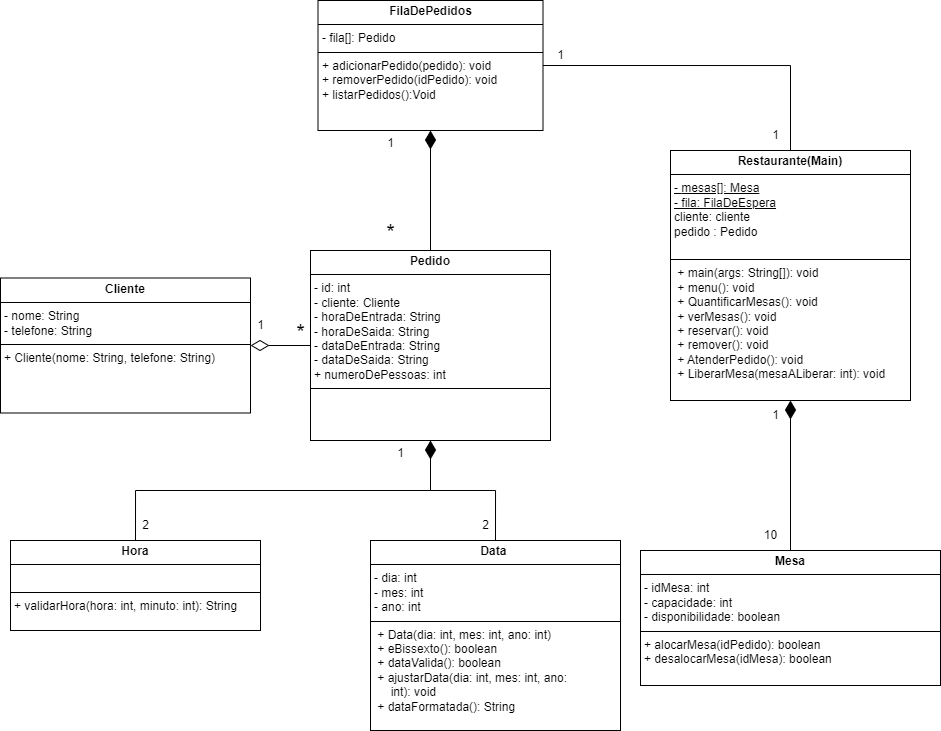

The diagram above was exported from draw.io. Its source (the exported page's mxGraphModel, read from the mxfile embedded in the PNG):
<mxGraphModel dx="1430" dy="1950" grid="1" gridSize="10" guides="1" tooltips="1" connect="1" arrows="1" fold="1" page="1" pageScale="1" pageWidth="827" pageHeight="1169" math="0" shadow="0">
  <root>
    <mxCell id="0" />
    <mxCell id="1" parent="0" />
    <mxCell id="tPStZQl33o3WaQvpS89h-6" style="edgeStyle=orthogonalEdgeStyle;rounded=0;orthogonalLoop=1;jettySize=auto;html=1;exitX=0.5;exitY=1;exitDx=0;exitDy=0;endArrow=none;endFill=0;endSize=6;startArrow=diamondThin;startFill=1;startSize=16;" parent="1" source="aFA-jPlB6jiSkzTgARt8-2" target="aFA-jPlB6jiSkzTgARt8-3" edge="1">
      <mxGeometry relative="1" as="geometry" />
    </mxCell>
    <mxCell id="aFA-jPlB6jiSkzTgARt8-2" value="&lt;p style=&quot;margin:0px;margin-top:4px;text-align:center;&quot;&gt;&lt;b&gt;Restaurante(Main)&lt;/b&gt;&lt;/p&gt;&lt;hr size=&quot;1&quot; style=&quot;border-style:solid;&quot;&gt;&lt;p style=&quot;margin:0px;margin-left:4px;&quot;&gt;&lt;u&gt;- &lt;span style=&quot;text-wrap: nowrap; background-color: initial;&quot;&gt;mesas[]: Mesa&lt;/span&gt;&lt;/u&gt;&lt;/p&gt;&lt;p style=&quot;margin:0px;margin-left:4px;&quot;&gt;&lt;span style=&quot;text-wrap: nowrap;&quot;&gt;&lt;u&gt;- fila: FilaDeEspera&lt;/u&gt;&lt;/span&gt;&lt;br&gt;&lt;/p&gt;&lt;p style=&quot;margin:0px;margin-left:4px;&quot;&gt;&lt;span style=&quot;text-wrap: nowrap;&quot;&gt;cliente: cliente&lt;/span&gt;&lt;/p&gt;&lt;p style=&quot;margin:0px;margin-left:4px;&quot;&gt;&lt;span style=&quot;text-wrap: nowrap;&quot;&gt;pedido : Pedido&lt;/span&gt;&lt;/p&gt;&lt;p style=&quot;margin:0px;margin-left:4px;&quot;&gt;&lt;span style=&quot;background-color: initial; color: rgba(0, 0, 0, 0); font-family: monospace; font-size: 0px; text-wrap: nowrap;&quot;&gt;&lt;br&gt;&lt;/span&gt;&lt;/p&gt;&lt;hr style=&quot;border-style: solid;&quot; size=&quot;1&quot;&gt;&lt;p style=&quot;margin: 0px 0px 0px 4px;&quot;&gt;&amp;nbsp;+ main(args: String[]): void&amp;nbsp; &amp;nbsp; &amp;nbsp; &amp;nbsp; &amp;nbsp; &amp;nbsp; &amp;nbsp;&lt;/p&gt;&lt;p style=&quot;margin: 0px 0px 0px 4px;&quot;&gt;&amp;nbsp;+ menu(): void&amp;nbsp; &amp;nbsp; &amp;nbsp; &amp;nbsp; &amp;nbsp; &amp;nbsp; &amp;nbsp; &amp;nbsp; &amp;nbsp; &amp;nbsp; &amp;nbsp; &amp;nbsp; &amp;nbsp; &amp;nbsp;&lt;/p&gt;&lt;p style=&quot;margin: 0px 0px 0px 4px;&quot;&gt;&amp;nbsp;+ QuantificarMesas(): void&amp;nbsp; &amp;nbsp; &amp;nbsp; &amp;nbsp; &amp;nbsp; &amp;nbsp; &amp;nbsp; &amp;nbsp;&lt;/p&gt;&lt;p style=&quot;margin: 0px 0px 0px 4px;&quot;&gt;&amp;nbsp;+ verMesas(): void&amp;nbsp; &amp;nbsp; &amp;nbsp; &amp;nbsp; &amp;nbsp; &amp;nbsp; &amp;nbsp; &amp;nbsp; &amp;nbsp; &amp;nbsp; &amp;nbsp; &amp;nbsp;&lt;/p&gt;&lt;p style=&quot;margin: 0px 0px 0px 4px;&quot;&gt;&amp;nbsp;+ reservar(): void&amp;nbsp; &amp;nbsp; &amp;nbsp; &amp;nbsp; &amp;nbsp; &amp;nbsp; &amp;nbsp; &amp;nbsp; &amp;nbsp; &amp;nbsp; &amp;nbsp; &amp;nbsp;&lt;/p&gt;&lt;p style=&quot;margin: 0px 0px 0px 4px;&quot;&gt;&amp;nbsp;+ remover(): void&amp;nbsp; &amp;nbsp; &amp;nbsp; &amp;nbsp; &amp;nbsp; &amp;nbsp; &amp;nbsp; &amp;nbsp; &amp;nbsp; &amp;nbsp; &amp;nbsp; &amp;nbsp;&amp;nbsp;&lt;/p&gt;&lt;p style=&quot;margin: 0px 0px 0px 4px;&quot;&gt;&amp;nbsp;+ AtenderPedido(): void&amp;nbsp; &amp;nbsp; &amp;nbsp; &amp;nbsp; &amp;nbsp; &amp;nbsp; &amp;nbsp; &amp;nbsp; &amp;nbsp;&amp;nbsp;&lt;/p&gt;&lt;p style=&quot;margin: 0px 0px 0px 4px;&quot;&gt;&amp;nbsp;+ LiberarMesa(mesaALiberar: int): void&amp;nbsp;&lt;/p&gt;&lt;p style=&quot;margin:0px;margin-left:4px;&quot;&gt;&lt;span style=&quot;background-color: initial; color: rgba(0, 0, 0, 0); font-family: monospace; font-size: 0px; text-wrap: nowrap;&quot;&gt;&lt;br&gt;&lt;/span&gt;&lt;/p&gt;&lt;p style=&quot;margin:0px;margin-left:4px;&quot;&gt;&lt;span style=&quot;background-color: initial; color: rgba(0, 0, 0, 0); font-family: monospace; font-size: 0px; text-wrap: nowrap;&quot;&gt;&lt;br&gt;&lt;/span&gt;&lt;/p&gt;&lt;p style=&quot;margin:0px;margin-left:4px;&quot;&gt;&lt;span style=&quot;background-color: initial; color: rgba(0, 0, 0, 0); font-family: monospace; font-size: 0px; text-wrap: nowrap;&quot;&gt;&lt;br&gt;&lt;/span&gt;&lt;/p&gt;" style="verticalAlign=top;align=left;overflow=fill;html=1;whiteSpace=wrap;" parent="1" vertex="1">
      <mxGeometry x="760" y="-50" width="240" height="250" as="geometry" />
    </mxCell>
    <mxCell id="aFA-jPlB6jiSkzTgARt8-3" value="&lt;p style=&quot;margin:0px;margin-top:4px;text-align:center;&quot;&gt;&lt;b&gt;Mesa&lt;/b&gt;&lt;/p&gt;&lt;hr size=&quot;1&quot; style=&quot;border-style:solid;&quot;&gt;&lt;p style=&quot;margin:0px;margin-left:4px;&quot;&gt;- idMesa: int&lt;/p&gt;&lt;p style=&quot;margin:0px;margin-left:4px;&quot;&gt;- capacidade: int&lt;/p&gt;&lt;p style=&quot;margin:0px;margin-left:4px;&quot;&gt;- disponibilidade: boolean&lt;/p&gt;&lt;hr size=&quot;1&quot; style=&quot;border-style:solid;&quot;&gt;&lt;p style=&quot;margin:0px;margin-left:4px;&quot;&gt;&lt;span style=&quot;background-color: initial;&quot;&gt;+ alocarMesa(idP&lt;/span&gt;&lt;span style=&quot;background-color: initial;&quot;&gt;edido&lt;/span&gt;&lt;span style=&quot;background-color: initial;&quot;&gt;): boolean&lt;/span&gt;&lt;br&gt;&lt;/p&gt;&lt;p style=&quot;margin:0px;margin-left:4px;&quot;&gt;+ desalocarMesa(idMesa&lt;span style=&quot;background-color: initial;&quot;&gt;): boolean&lt;/span&gt;&lt;/p&gt;&lt;p style=&quot;margin:0px;margin-left:4px;&quot;&gt;&lt;br&gt;&lt;/p&gt;" style="verticalAlign=top;align=left;overflow=fill;html=1;whiteSpace=wrap;" parent="1" vertex="1">
      <mxGeometry x="730" y="350" width="300" height="135" as="geometry" />
    </mxCell>
    <mxCell id="aFA-jPlB6jiSkzTgARt8-4" value="&lt;p style=&quot;margin:0px;margin-top:4px;text-align:center;&quot;&gt;&lt;b&gt;Cliente&lt;/b&gt;&lt;/p&gt;&lt;hr size=&quot;1&quot; style=&quot;border-style:solid;&quot;&gt;&lt;p style=&quot;margin:0px;margin-left:4px;&quot;&gt;&lt;span style=&quot;background-color: initial;&quot;&gt;- nome: String&lt;/span&gt;&lt;br&gt;&lt;/p&gt;&lt;p style=&quot;margin:0px;margin-left:4px;&quot;&gt;- telefone: String&lt;/p&gt;&lt;hr size=&quot;1&quot; style=&quot;border-style:solid;&quot;&gt;&lt;p style=&quot;margin:0px;margin-left:4px;&quot;&gt;+ Cliente(nome: String, telefone:&lt;span style=&quot;background-color: initial;&quot;&gt;&amp;nbsp;String)&amp;nbsp;&lt;/span&gt;&lt;/p&gt;" style="verticalAlign=top;align=left;overflow=fill;html=1;whiteSpace=wrap;" parent="1" vertex="1">
      <mxGeometry x="90" y="77.5" width="250" height="135" as="geometry" />
    </mxCell>
    <mxCell id="tPStZQl33o3WaQvpS89h-7" style="edgeStyle=orthogonalEdgeStyle;rounded=0;orthogonalLoop=1;jettySize=auto;html=1;exitX=0;exitY=0.5;exitDx=0;exitDy=0;endArrow=diamondThin;endFill=0;endSize=16;startArrow=none;startFill=0;" parent="1" source="aFA-jPlB6jiSkzTgARt8-5" target="aFA-jPlB6jiSkzTgARt8-4" edge="1">
      <mxGeometry relative="1" as="geometry" />
    </mxCell>
    <mxCell id="BD9WsQ1WGc6NeJKkyF2D-2" style="edgeStyle=orthogonalEdgeStyle;rounded=0;orthogonalLoop=1;jettySize=auto;html=1;exitX=0.5;exitY=1;exitDx=0;exitDy=0;entryX=0.5;entryY=0;entryDx=0;entryDy=0;endArrow=none;endFill=0;" edge="1" parent="1" source="aFA-jPlB6jiSkzTgARt8-5" target="BD9WsQ1WGc6NeJKkyF2D-1">
      <mxGeometry relative="1" as="geometry" />
    </mxCell>
    <mxCell id="aFA-jPlB6jiSkzTgARt8-5" value="&lt;p style=&quot;margin:0px;margin-top:4px;text-align:center;&quot;&gt;&lt;b&gt;Pedido&lt;/b&gt;&lt;/p&gt;&lt;hr size=&quot;1&quot; style=&quot;border-style:solid;&quot;&gt;&lt;p style=&quot;margin:0px;margin-left:4px;&quot;&gt;- id: int&lt;/p&gt;&lt;p style=&quot;margin:0px;margin-left:4px;&quot;&gt;- cliente: Cliente&lt;/p&gt;&lt;p style=&quot;margin:0px;margin-left:4px;&quot;&gt;&lt;span style=&quot;background-color: initial;&quot;&gt;- horaDeEntrada: String&lt;/span&gt;&lt;/p&gt;&lt;p style=&quot;margin: 0px 0px 0px 4px;&quot;&gt;- horaDeSaida:&amp;nbsp;&lt;span style=&quot;background-color: initial;&quot;&gt;String&lt;/span&gt;&lt;/p&gt;&lt;p style=&quot;margin: 0px 0px 0px 4px;&quot;&gt;- dataDeEntrada:&amp;nbsp;&lt;span style=&quot;background-color: initial;&quot;&gt;String&lt;/span&gt;&lt;/p&gt;&lt;p style=&quot;margin: 0px 0px 0px 4px;&quot;&gt;- dataDeSaida:&amp;nbsp;&lt;span style=&quot;background-color: initial;&quot;&gt;String&lt;/span&gt;&lt;/p&gt;&lt;p style=&quot;margin: 0px 0px 0px 4px;&quot;&gt;+ numeroDePessoas: int&lt;/p&gt;&lt;hr size=&quot;1&quot; style=&quot;border-style:solid;&quot;&gt;&lt;p style=&quot;margin:0px;margin-left:4px;&quot;&gt;&lt;br&gt;&lt;/p&gt;" style="verticalAlign=top;align=left;overflow=fill;html=1;whiteSpace=wrap;" parent="1" vertex="1">
      <mxGeometry x="400" y="50" width="240" height="190" as="geometry" />
    </mxCell>
    <mxCell id="tPStZQl33o3WaQvpS89h-9" style="edgeStyle=orthogonalEdgeStyle;rounded=0;orthogonalLoop=1;jettySize=auto;html=1;exitX=1;exitY=0.5;exitDx=0;exitDy=0;endArrow=none;endFill=0;endSize=16;" parent="1" source="tPStZQl33o3WaQvpS89h-8" target="aFA-jPlB6jiSkzTgARt8-2" edge="1">
      <mxGeometry relative="1" as="geometry" />
    </mxCell>
    <mxCell id="tPStZQl33o3WaQvpS89h-10" style="edgeStyle=orthogonalEdgeStyle;rounded=0;orthogonalLoop=1;jettySize=auto;html=1;exitX=0.5;exitY=1;exitDx=0;exitDy=0;endArrow=none;endFill=0;startArrow=diamondThin;startFill=1;startSize=16;" parent="1" source="tPStZQl33o3WaQvpS89h-8" target="aFA-jPlB6jiSkzTgARt8-5" edge="1">
      <mxGeometry relative="1" as="geometry" />
    </mxCell>
    <mxCell id="tPStZQl33o3WaQvpS89h-8" value="&lt;p style=&quot;margin:0px;margin-top:4px;text-align:center;&quot;&gt;&lt;b&gt;FilaDePedidos&lt;/b&gt;&lt;/p&gt;&lt;hr size=&quot;1&quot; style=&quot;border-style:solid;&quot;&gt;&lt;p style=&quot;margin:0px;margin-left:4px;&quot;&gt;-&amp;nbsp;&lt;span style=&quot;text-wrap: nowrap; background-color: initial;&quot;&gt;fila[]: Pedido&lt;/span&gt;&lt;/p&gt;&lt;hr size=&quot;1&quot; style=&quot;border-style:solid;&quot;&gt;&lt;p style=&quot;margin:0px;margin-left:4px;&quot;&gt;+ adicionarPedido(pedido): void&lt;/p&gt;&lt;p style=&quot;margin:0px;margin-left:4px;&quot;&gt;+ removerPedido(idPedido): void&lt;/p&gt;&lt;p style=&quot;margin:0px;margin-left:4px;&quot;&gt;+ listarPedidos():Void&lt;/p&gt;&lt;p style=&quot;margin:0px;margin-left:4px;&quot;&gt;&lt;br&gt;&lt;/p&gt;" style="verticalAlign=top;align=left;overflow=fill;html=1;whiteSpace=wrap;" parent="1" vertex="1">
      <mxGeometry x="407.5" y="-200" width="225" height="130" as="geometry" />
    </mxCell>
    <mxCell id="BD9WsQ1WGc6NeJKkyF2D-1" value="&lt;p style=&quot;margin:0px;margin-top:4px;text-align:center;&quot;&gt;&lt;b&gt;Hora&lt;/b&gt;&lt;/p&gt;&lt;hr size=&quot;1&quot; style=&quot;border-style:solid;&quot;&gt;&lt;p style=&quot;margin:0px;margin-left:4px;&quot;&gt;&lt;br&gt;&lt;/p&gt;&lt;hr size=&quot;1&quot; style=&quot;border-style:solid;&quot;&gt;&lt;p style=&quot;margin:0px;margin-left:4px;&quot;&gt;+ validarHora(hora: int, minuto: int):&lt;span style=&quot;background-color: initial;&quot;&gt;&amp;nbsp;String&amp;nbsp;&amp;nbsp;&lt;/span&gt;&lt;/p&gt;" style="verticalAlign=top;align=left;overflow=fill;html=1;whiteSpace=wrap;" vertex="1" parent="1">
      <mxGeometry x="100" y="340" width="250" height="90" as="geometry" />
    </mxCell>
    <mxCell id="BD9WsQ1WGc6NeJKkyF2D-4" style="edgeStyle=orthogonalEdgeStyle;rounded=0;orthogonalLoop=1;jettySize=auto;html=1;exitX=0.5;exitY=0;exitDx=0;exitDy=0;entryX=0.5;entryY=1;entryDx=0;entryDy=0;endArrow=diamondThin;endFill=1;endSize=16;" edge="1" parent="1" source="BD9WsQ1WGc6NeJKkyF2D-3" target="aFA-jPlB6jiSkzTgARt8-5">
      <mxGeometry relative="1" as="geometry">
        <Array as="points">
          <mxPoint x="585" y="290" />
          <mxPoint x="520" y="290" />
        </Array>
      </mxGeometry>
    </mxCell>
    <mxCell id="BD9WsQ1WGc6NeJKkyF2D-3" value="&lt;p style=&quot;margin:0px;margin-top:4px;text-align:center;&quot;&gt;&lt;b&gt;Data&amp;nbsp;&lt;/b&gt;&lt;br&gt;&lt;/p&gt;&lt;hr size=&quot;1&quot; style=&quot;border-style:solid;&quot;&gt;&lt;p style=&quot;margin:0px;margin-left:4px;&quot;&gt;- dia: int&amp;nbsp; &amp;nbsp; &amp;nbsp; &amp;nbsp; &amp;nbsp; &amp;nbsp; &amp;nbsp; &amp;nbsp; &amp;nbsp; &amp;nbsp; &amp;nbsp; &amp;nbsp; &amp;nbsp; &amp;nbsp; &amp;nbsp; &amp;nbsp;&lt;/p&gt;&lt;p style=&quot;margin:0px;margin-left:4px;&quot;&gt;- mes: int&amp;nbsp; &amp;nbsp; &amp;nbsp; &amp;nbsp; &amp;nbsp; &amp;nbsp; &amp;nbsp; &amp;nbsp; &amp;nbsp; &amp;nbsp; &amp;nbsp; &amp;nbsp; &amp;nbsp; &amp;nbsp; &amp;nbsp; &amp;nbsp;&lt;/p&gt;&lt;p style=&quot;margin:0px;margin-left:4px;&quot;&gt;- ano: int&amp;nbsp;&amp;nbsp;&lt;/p&gt;&lt;hr size=&quot;1&quot; style=&quot;border-style:solid;&quot;&gt;&lt;p style=&quot;margin:0px;margin-left:4px;&quot;&gt;&amp;nbsp;+ Data(dia: int, mes: int, ano: int)&amp;nbsp; &amp;nbsp;&amp;nbsp;&lt;/p&gt;&lt;p style=&quot;margin:0px;margin-left:4px;&quot;&gt;&amp;nbsp;+ eBissexto(): boolean&amp;nbsp; &amp;nbsp; &amp;nbsp; &amp;nbsp; &amp;nbsp; &amp;nbsp; &amp;nbsp; &amp;nbsp; &amp;nbsp; &amp;nbsp;&lt;/p&gt;&lt;p style=&quot;margin:0px;margin-left:4px;&quot;&gt;&amp;nbsp;+ dataValida(): boolean&amp;nbsp; &amp;nbsp; &amp;nbsp; &amp;nbsp; &amp;nbsp; &amp;nbsp; &amp;nbsp; &amp;nbsp; &amp;nbsp;&amp;nbsp;&lt;/p&gt;&lt;p style=&quot;margin:0px;margin-left:4px;&quot;&gt;&amp;nbsp;+ ajustarData(dia: int, mes: int, ano:&amp;nbsp;&amp;nbsp;&lt;/p&gt;&lt;p style=&quot;margin:0px;margin-left:4px;&quot;&gt;&amp;nbsp; &amp;nbsp; &amp;nbsp;int): void&amp;nbsp; &amp;nbsp; &amp;nbsp; &amp;nbsp; &amp;nbsp; &amp;nbsp; &amp;nbsp; &amp;nbsp; &amp;nbsp; &amp;nbsp; &amp;nbsp; &amp;nbsp; &amp;nbsp; &amp;nbsp;&lt;/p&gt;&lt;p style=&quot;margin:0px;margin-left:4px;&quot;&gt;&amp;nbsp;+ dataFormatada(): String&lt;/p&gt;" style="verticalAlign=top;align=left;overflow=fill;html=1;whiteSpace=wrap;" vertex="1" parent="1">
      <mxGeometry x="460" y="340" width="250" height="190" as="geometry" />
    </mxCell>
    <mxCell id="BD9WsQ1WGc6NeJKkyF2D-6" value="1" style="text;html=1;align=center;verticalAlign=middle;resizable=0;points=[];autosize=1;strokeColor=none;fillColor=none;" vertex="1" parent="1">
      <mxGeometry x="335" y="110" width="30" height="30" as="geometry" />
    </mxCell>
    <mxCell id="BD9WsQ1WGc6NeJKkyF2D-7" value="&lt;font style=&quot;font-size: 22px;&quot;&gt;*&lt;/font&gt;" style="text;html=1;align=center;verticalAlign=middle;resizable=0;points=[];autosize=1;strokeColor=none;fillColor=none;" vertex="1" parent="1">
      <mxGeometry x="375" y="113" width="30" height="40" as="geometry" />
    </mxCell>
    <mxCell id="BD9WsQ1WGc6NeJKkyF2D-8" value="1" style="text;html=1;align=center;verticalAlign=middle;resizable=0;points=[];autosize=1;strokeColor=none;fillColor=none;" vertex="1" parent="1">
      <mxGeometry x="465" y="-72" width="30" height="30" as="geometry" />
    </mxCell>
    <mxCell id="BD9WsQ1WGc6NeJKkyF2D-9" value="&lt;font style=&quot;font-size: 22px;&quot;&gt;*&lt;/font&gt;" style="text;html=1;align=center;verticalAlign=middle;resizable=0;points=[];autosize=1;strokeColor=none;fillColor=none;" vertex="1" parent="1">
      <mxGeometry x="465" y="13" width="30" height="40" as="geometry" />
    </mxCell>
    <mxCell id="BD9WsQ1WGc6NeJKkyF2D-10" value="1" style="text;html=1;align=center;verticalAlign=middle;resizable=0;points=[];autosize=1;strokeColor=none;fillColor=none;" vertex="1" parent="1">
      <mxGeometry x="850" y="-80" width="30" height="30" as="geometry" />
    </mxCell>
    <mxCell id="BD9WsQ1WGc6NeJKkyF2D-11" value="1" style="text;html=1;align=center;verticalAlign=middle;resizable=0;points=[];autosize=1;strokeColor=none;fillColor=none;" vertex="1" parent="1">
      <mxGeometry x="635" y="-160" width="30" height="30" as="geometry" />
    </mxCell>
    <mxCell id="BD9WsQ1WGc6NeJKkyF2D-12" value="1" style="text;html=1;align=center;verticalAlign=middle;resizable=0;points=[];autosize=1;strokeColor=none;fillColor=none;" vertex="1" parent="1">
      <mxGeometry x="475" y="238" width="30" height="30" as="geometry" />
    </mxCell>
    <mxCell id="BD9WsQ1WGc6NeJKkyF2D-13" value="2" style="text;html=1;align=center;verticalAlign=middle;resizable=0;points=[];autosize=1;strokeColor=none;fillColor=none;" vertex="1" parent="1">
      <mxGeometry x="560" y="310" width="30" height="30" as="geometry" />
    </mxCell>
    <mxCell id="BD9WsQ1WGc6NeJKkyF2D-14" value="2" style="text;html=1;align=center;verticalAlign=middle;resizable=0;points=[];autosize=1;strokeColor=none;fillColor=none;" vertex="1" parent="1">
      <mxGeometry x="220" y="310" width="30" height="30" as="geometry" />
    </mxCell>
    <mxCell id="BD9WsQ1WGc6NeJKkyF2D-15" value="1" style="text;html=1;align=center;verticalAlign=middle;resizable=0;points=[];autosize=1;strokeColor=none;fillColor=none;" vertex="1" parent="1">
      <mxGeometry x="850" y="200" width="30" height="30" as="geometry" />
    </mxCell>
    <mxCell id="BD9WsQ1WGc6NeJKkyF2D-16" value="10" style="text;html=1;align=center;verticalAlign=middle;resizable=0;points=[];autosize=1;strokeColor=none;fillColor=none;" vertex="1" parent="1">
      <mxGeometry x="840" y="320" width="40" height="30" as="geometry" />
    </mxCell>
  </root>
</mxGraphModel>